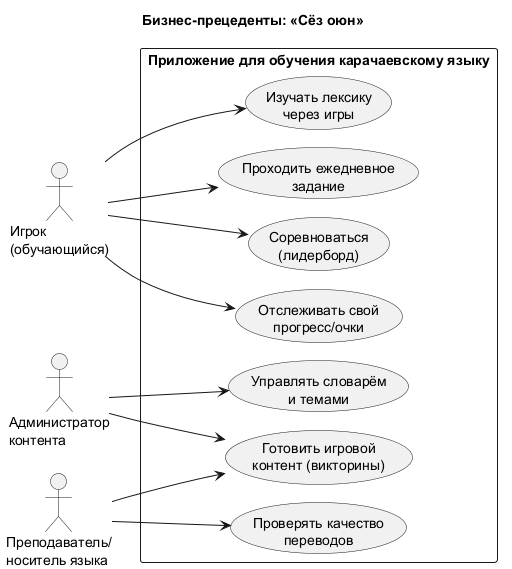

The diagram above was rendered by PlantUML. Its source (embedded in the PNG):
@startuml
!pragma layout smetana
left to right direction
skinparam packageStyle rectangle
title Бизнес-прецеденты: «Сёз оюн»

actor "Игрок\n(обучающийся)" as Player
actor "Администратор\nконтента" as Admin
actor "Преподаватель/\nноситель языка" as Teacher

rectangle "Приложение для обучения карачаевскому языку" {
  usecase "Изучать лексику\nчерез игры" as UC1
  usecase "Проходить ежедневное\nзадание" as UC2
  usecase "Соревноваться\n(лидерборд)" as UC3
  usecase "Отслеживать свой\nпрогресс/очки" as UC4
  usecase "Управлять словарём\nи темами" as UC5
  usecase "Готовить игровой\nконтент (викторины)" as UC6
  usecase "Проверять качество\nпереводов" as UC7
}

Player --> UC1
Player --> UC2
Player --> UC3
Player --> UC4
Admin  --> UC5
Admin  --> UC6
Teacher --> UC7
Teacher --> UC6
@enduml